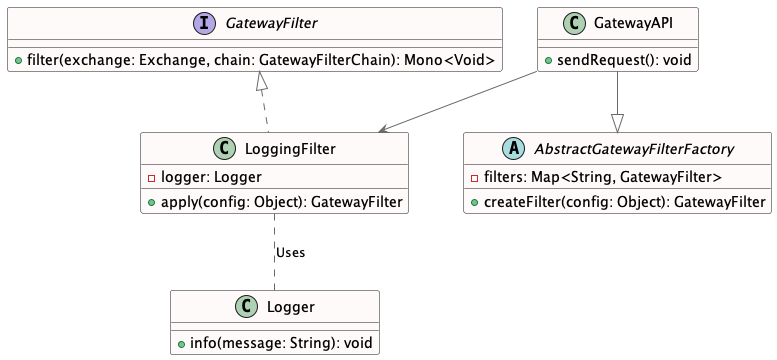

The diagram above was rendered by PlantUML. Its source (embedded in the PNG):
@startuml
skinparam class {
    BackgroundColor Snow
    ArrowColor DimGrey
}

class Logger {
    +info(message: String): void
}

interface GatewayFilter {
    +filter(exchange: Exchange, chain: GatewayFilterChain): Mono<Void>
}

abstract class AbstractGatewayFilterFactory {
    -filters: Map<String, GatewayFilter>
    +createFilter(config: Object): GatewayFilter
}

class LoggingFilter {
    -logger: Logger
    +apply(config: Object): GatewayFilter
}

class GatewayAPI {
    +sendRequest(): void
}

GatewayAPI --|> AbstractGatewayFilterFactory
GatewayAPI --> LoggingFilter
LoggingFilter .. Logger : Uses
GatewayFilter <|.. LoggingFilter
@enduml